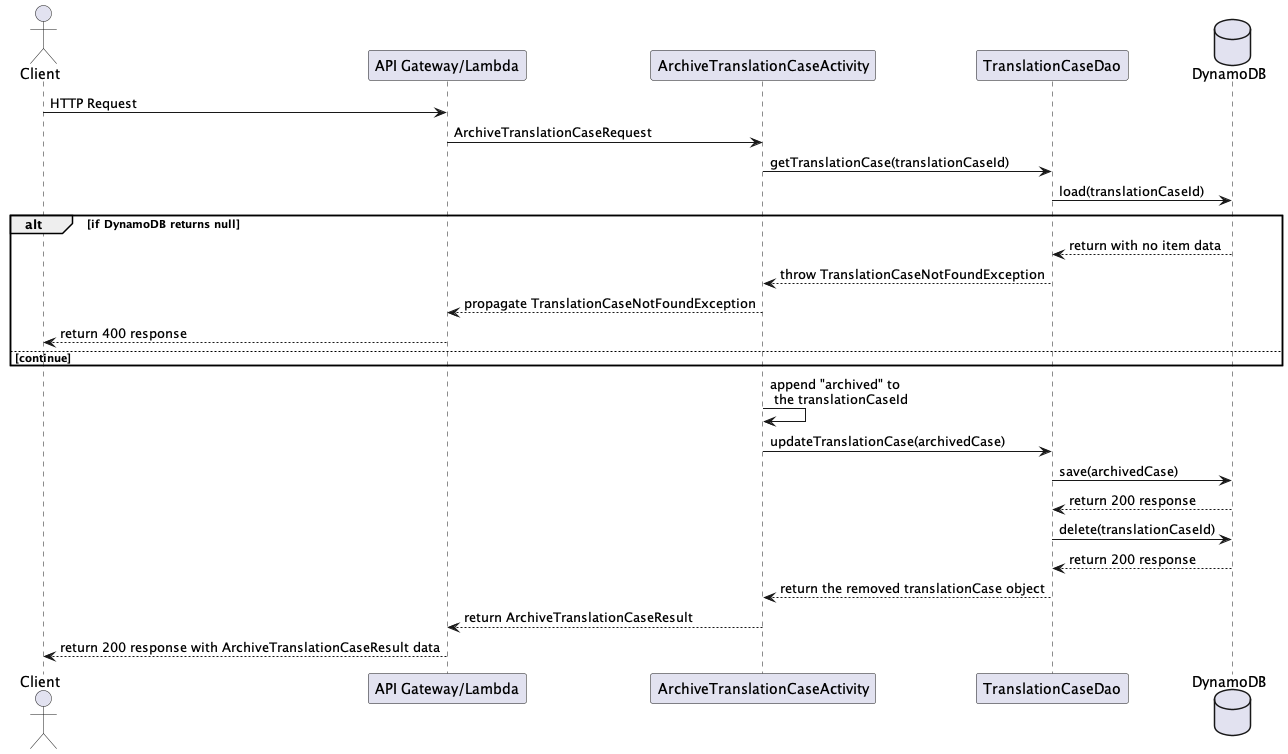

The diagram above was rendered by PlantUML. Its source (embedded in the PNG):
@startuml

actor Client
participant "API Gateway/Lambda"
participant ArchiveTranslationCaseActivity
participant TranslationCaseDao
database    DynamoDB

Client -> "API Gateway/Lambda" : HTTP Request
"API Gateway/Lambda" -> ArchiveTranslationCaseActivity : ArchiveTranslationCaseRequest

ArchiveTranslationCaseActivity -> TranslationCaseDao : getTranslationCase(translationCaseId)
TranslationCaseDao -> DynamoDB : load(translationCaseId)

alt if DynamoDB returns null
    DynamoDB --> TranslationCaseDao: return with no item data
    TranslationCaseDao --> ArchiveTranslationCaseActivity: throw TranslationCaseNotFoundException
    ArchiveTranslationCaseActivity --> "API Gateway/Lambda": propagate TranslationCaseNotFoundException
    "API Gateway/Lambda" --> Client : return 400 response
else continue
end

ArchiveTranslationCaseActivity -> ArchiveTranslationCaseActivity : append "archived" to \n the translationCaseId

ArchiveTranslationCaseActivity -> TranslationCaseDao : updateTranslationCase(archivedCase)

TranslationCaseDao -> DynamoDB : save(archivedCase)
DynamoDB --> TranslationCaseDao : return 200 response

TranslationCaseDao -> DynamoDB : delete(translationCaseId)
DynamoDB --> TranslationCaseDao : return 200 response


TranslationCaseDao --> ArchiveTranslationCaseActivity : return the removed translationCase object
ArchiveTranslationCaseActivity --> "API Gateway/Lambda" : return ArchiveTranslationCaseResult
"API Gateway/Lambda" --> Client : return 200 response with ArchiveTranslationCaseResult data

@enduml